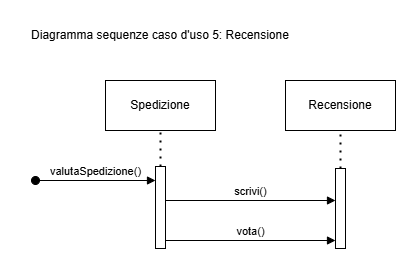

The diagram above was exported from draw.io. Its source (the exported page's mxGraphModel, read from the mxfile embedded in the PNG):
<mxGraphModel dx="1803" dy="777" grid="1" gridSize="10" guides="1" tooltips="1" connect="1" arrows="1" fold="1" page="1" pageScale="1" pageWidth="900" pageHeight="1600" math="0" shadow="0">
  <root>
    <mxCell id="0" />
    <mxCell id="1" parent="0" />
    <mxCell id="Al2RyR17TUltnZArDF0E-1" value="Diagramma sequenze caso d'uso 5: Recensione" style="text;html=1;align=center;verticalAlign=middle;whiteSpace=wrap;rounded=0;" parent="1" vertex="1">
      <mxGeometry x="115" y="20" width="280" height="30" as="geometry" />
    </mxCell>
    <mxCell id="7dlqfZ-RXJv4APhDEgN1-1" value="Spedizione" style="html=1;whiteSpace=wrap;" parent="1" vertex="1">
      <mxGeometry x="200" y="80" width="110" height="50" as="geometry" />
    </mxCell>
    <mxCell id="7dlqfZ-RXJv4APhDEgN1-3" value="" style="endArrow=none;dashed=1;html=1;dashPattern=1 3;strokeWidth=2;rounded=0;entryX=0.5;entryY=1;entryDx=0;entryDy=0;" parent="1" source="7dlqfZ-RXJv4APhDEgN1-2" target="7dlqfZ-RXJv4APhDEgN1-1" edge="1">
      <mxGeometry width="50" height="50" relative="1" as="geometry">
        <mxPoint x="222" y="240" as="sourcePoint" />
        <mxPoint x="272" y="190" as="targetPoint" />
      </mxGeometry>
    </mxCell>
    <mxCell id="dcwNFHGPjzVx9I1cMFPp-1" value="Recensione" style="html=1;whiteSpace=wrap;" parent="1" vertex="1">
      <mxGeometry x="380" y="80" width="110" height="50" as="geometry" />
    </mxCell>
    <mxCell id="dcwNFHGPjzVx9I1cMFPp-2" value="" style="html=1;points=[[0,0,0,0,5],[0,1,0,0,-5],[1,0,0,0,5],[1,1,0,0,-5]];perimeter=orthogonalPerimeter;outlineConnect=0;targetShapes=umlLifeline;portConstraint=eastwest;newEdgeStyle={&quot;curved&quot;:0,&quot;rounded&quot;:0};" parent="1" vertex="1">
      <mxGeometry x="430" y="168" width="10" height="80" as="geometry" />
    </mxCell>
    <mxCell id="dcwNFHGPjzVx9I1cMFPp-3" value="" style="endArrow=none;dashed=1;html=1;dashPattern=1 3;strokeWidth=2;rounded=0;entryX=0.5;entryY=1;entryDx=0;entryDy=0;" parent="1" source="dcwNFHGPjzVx9I1cMFPp-2" target="dcwNFHGPjzVx9I1cMFPp-1" edge="1">
      <mxGeometry width="50" height="50" relative="1" as="geometry">
        <mxPoint x="402" y="240" as="sourcePoint" />
        <mxPoint x="452" y="190" as="targetPoint" />
      </mxGeometry>
    </mxCell>
    <mxCell id="Fd394-N2qvRGcRipB_1a-2" value="valutaSpedizione()" style="html=1;verticalAlign=bottom;startArrow=oval;startFill=1;endArrow=block;startSize=8;curved=0;rounded=0;" parent="1" edge="1">
      <mxGeometry width="60" relative="1" as="geometry">
        <mxPoint x="130" y="180" as="sourcePoint" />
        <mxPoint x="250" y="180" as="targetPoint" />
      </mxGeometry>
    </mxCell>
    <mxCell id="Fd394-N2qvRGcRipB_1a-3" value="scrivi()" style="html=1;verticalAlign=bottom;endArrow=block;curved=0;rounded=0;" parent="1" target="dcwNFHGPjzVx9I1cMFPp-2" edge="1">
      <mxGeometry width="80" relative="1" as="geometry">
        <mxPoint x="260" y="200" as="sourcePoint" />
        <mxPoint x="420" y="200" as="targetPoint" />
      </mxGeometry>
    </mxCell>
    <mxCell id="Fd394-N2qvRGcRipB_1a-4" value="vota()" style="html=1;verticalAlign=bottom;endArrow=block;curved=0;rounded=0;" parent="1" source="7dlqfZ-RXJv4APhDEgN1-2" edge="1">
      <mxGeometry width="80" relative="1" as="geometry">
        <mxPoint x="260" y="240" as="sourcePoint" />
        <mxPoint x="430" y="240" as="targetPoint" />
      </mxGeometry>
    </mxCell>
    <mxCell id="hq24egrLQ7hYlb8xGgfn-1" value="" style="html=1;verticalAlign=bottom;endArrow=block;curved=0;rounded=0;" parent="1" target="7dlqfZ-RXJv4APhDEgN1-2" edge="1">
      <mxGeometry width="80" relative="1" as="geometry">
        <mxPoint x="260" y="240" as="sourcePoint" />
        <mxPoint x="430" y="240" as="targetPoint" />
      </mxGeometry>
    </mxCell>
    <mxCell id="7dlqfZ-RXJv4APhDEgN1-2" value="" style="html=1;points=[[0,0,0,0,5],[0,1,0,0,-5],[1,0,0,0,5],[1,1,0,0,-5]];perimeter=orthogonalPerimeter;outlineConnect=0;targetShapes=umlLifeline;portConstraint=eastwest;newEdgeStyle={&quot;curved&quot;:0,&quot;rounded&quot;:0};" parent="1" vertex="1">
      <mxGeometry x="250" y="166" width="10" height="82" as="geometry" />
    </mxCell>
  </root>
</mxGraphModel>